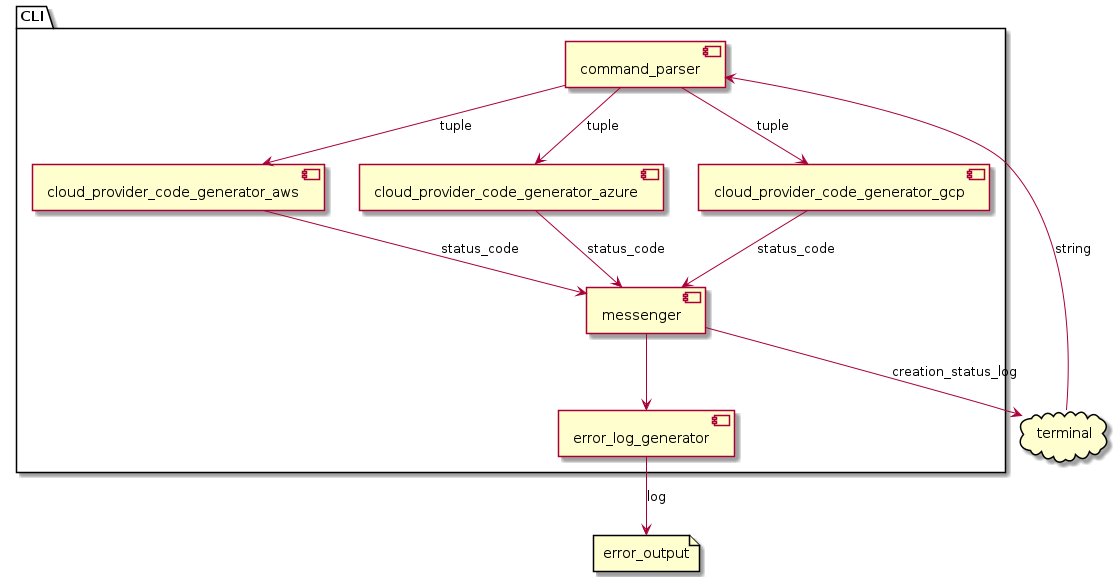

The diagram above was rendered by PlantUML. Its source (embedded in the PNG):
@startuml
!pragma useVerticalIf on
cloud terminal
file error_output
package "CLI" {
  [command_parser]
  [cloud_provider_code_generator_aws]
  [cloud_provider_code_generator_azure]
  [cloud_provider_code_generator_gcp]
  [messenger]
  [error_log_generator]
}


terminal --> command_parser : string

command_parser -->  cloud_provider_code_generator_aws : tuple

command_parser -->  cloud_provider_code_generator_azure : tuple

command_parser -->  cloud_provider_code_generator_gcp : tuple

cloud_provider_code_generator_aws --> messenger : status_code
cloud_provider_code_generator_azure --> messenger : status_code
cloud_provider_code_generator_gcp --> messenger : status_code

messenger --> terminal : creation_status_log
messenger --> error_log_generator
error_log_generator --> error_output : log










@enduml